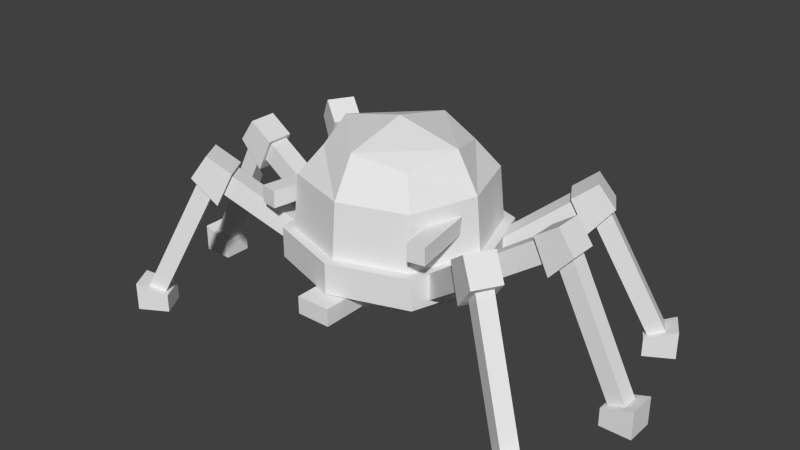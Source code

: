 # Source: astaroth.blend  (saved by Blender 2.75.0; exported with 4.5.12 LTS)
import bpy
from mathutils import Matrix  # noqa: F401  (used for matrix-valued properties, if any)

bpy.ops.wm.read_factory_settings(use_empty=True)
scene = bpy.context.scene
scene.name = 'Scene'

# ---- collections
col_collection_1 = bpy.data.collections.new('Collection 1'); scene.collection.children.link(col_collection_1)

# ---- materials (node trees are filled in below, after node groups)
mat_skin = bpy.data.materials.new('Skin')
mat_skin.alpha_threshold = 0.0
mat_skin.use_transparent_shadow = False
mat_skin.roughness = 0.5
mat_skin.line_color = (0.0, 0.0, 0.0, 1.0)

# ---- material node trees

# ---- world
world_world = bpy.data.worlds.new('World'); scene.world = world_world
world_world.color = (0.05088, 0.05088, 0.05088)
world_world.use_sun_shadow = False
world_world.sun_shadow_jitter_overblur = 0.0
world_world.cycles.sampling_method = 'MANUAL'
world_world.cycles.sample_map_resolution = 256

# ---- meshes
me_rightarm = bpy.data.meshes.new('RightArm')
me_rightarm.from_pydata([(-0.7753, -1.008, -1.0), (2.655, 0.8715, -1.0), (0.7753, 1.008, -1.0), (-2.655, -0.8715, -1.0), (-0.7753, -1.008, 1.0), (2.655, 0.8715, 1.0), (0.7753, 1.008, 1.0), (-2.655, -0.8715, 1.0)], [], [(4, 1, 5), (5, 2, 6), (6, 3, 7), (7, 0, 4), (0, 2, 1), (7, 5, 6), (0, 1, 4), (1, 2, 5), (2, 3, 6), (3, 0, 7), (3, 2, 0), (4, 5, 7)])
_uv = me_rightarm.uv_layers.new(name='UVMap')
_uv.uv.foreach_set('vector', [0.002789, 0.4131, 0.3915, 0.4963, 0.3915, 0.4131, 0.4029, 0.4109, 0.4965, 0.4985, 0.4965, 0.4109, 0.3915, 0.4131, 0.002789, 0.4963, 0.002789, 0.4131, 0.4995, 0.4974, 0.4014, 0.409, 0.4014, 0.4974, 0.392, 0.4977, 0.002345, 0.4117, 0.002344, 0.4977, 0.002789, 0.4131, 0.3915, 0.4963, 0.3915, 0.4131, 0.002789, 0.4963, 0.3915, 0.4963, 0.002789, 0.4131, 0.4029, 0.4985, 0.4965, 0.4985, 0.4029, 0.4109, 0.3915, 0.4963, 0.002789, 0.4963, 0.3915, 0.4131, 0.4995, 0.409, 0.4014, 0.409, 0.4995, 0.4974, 0.392, 0.4117, 0.002345, 0.4117, 0.392, 0.4977, 0.002789, 0.4963, 0.3915, 0.4963, 0.002789, 0.4131])
me_rightarm.materials.append(mat_skin)
me_rightarm.use_remesh_preserve_volume = False
me_rightarm.use_remesh_preserve_attributes = False
me_rightarm.use_mirror_vertex_groups = False
me_rightarm.update()
me_middlerightleg = bpy.data.meshes.new('MiddleRightLeg')
me_middlerightleg.from_pydata([(0.05065, -1.0, -0.6933), (0.05065, 1.0, -0.6933), (0.8698, 1.0, 4.769), (0.8698, -1.0, 4.769), (-0.0698, -1.0, 0.945), (-0.0698, 1.0, 0.945), (0.7494, 1.0, 6.408), (0.7494, -1.0, 6.408), (0.7752, -1.4, 2.794), (0.7752, 1.4, 2.794), (1.005, 1.4, 5.276), (1.005, -1.4, 5.276), (0.6146, -1.4, 5.931), (0.6146, 1.4, 5.931), (0.844, 1.4, 7.46), (0.8439, -1.4, 7.46), (1.63, -0.8, -7.698), (1.63, 0.8, -7.698), (0.9226, 0.8, 5.517), (0.9226, -0.8, 5.517), (1.477, -0.8, -8.374), (1.477, 0.8, -8.374), (0.7703, 0.8, 4.841), (0.7703, -0.8, 4.841), (1.356, -1.4, -8.587), (1.356, 1.4, -8.587), (1.664, 1.4, -8.587), (1.664, -1.4, -8.587), (1.356, -1.4, -6.873), (1.356, 1.4, -6.873), (1.664, 1.4, -5.92), (1.664, -1.4, -5.92), (0.05065, 1.0, -0.6933), (0.8698, 1.0, 4.769), (-0.0698, 1.0, 0.945), (0.7494, 1.0, 6.408), (0.8698, -1.0, 4.769), (0.8698, 1.0, 4.769), (0.05065, 1.0, -0.6933), (0.05065, -1.0, -0.6933)], [], [(4, 5, 1), (32, 34, 33), (6, 7, 3), (7, 4, 3), (39, 38, 37), (7, 6, 5), (12, 13, 9), (9, 13, 10), (14, 15, 11), (15, 12, 11), (8, 9, 10), (15, 14, 12), (20, 21, 17), (21, 22, 17), (22, 23, 19), (23, 20, 16), (16, 17, 18), (23, 22, 21), (28, 29, 25), (29, 30, 26), (30, 31, 27), (31, 28, 27), (24, 25, 26), (31, 30, 28), (0, 4, 1), (34, 35, 33), (2, 6, 3), (4, 0, 3), (36, 39, 37), (4, 7, 5), (8, 12, 9), (22, 18, 17), (10, 14, 11), (13, 14, 10), (11, 8, 10), (30, 29, 28), (16, 20, 17), (14, 13, 12), (18, 22, 19), (19, 23, 16), (19, 16, 18), (20, 23, 21), (24, 28, 25), (25, 29, 26), (26, 30, 27), (28, 24, 27), (27, 24, 26), (12, 8, 11)])
_uv = me_middlerightleg.uv_layers.new(name='UVMap')
_uv.uv.foreach_set('vector', [0.5151, 0.1296, 0.6385, 0.1296, 0.6385, 0.231, 0.5553, 0.3591, 0.667, 0.3586, 0.5553, 0.9976, 0.6472, 0.236, 0.5115, 0.236, 0.5115, 0.1246, 0.8683, 0.9897, 0.8683, 0.362, 0.9889, 0.9892, 0.508, 0.3634, 0.5956, 0.3634, 0.5956, 0.993, 0.8649, 0.9965, 0.6851, 0.9965, 0.6851, 0.3619, 0.6229, 0.2375, 0.5082, 0.2375, 0.5082, 0.006805, 0.5086, 0.00378, 0.5086, 0.2386, 0.6779, 0.004451, 0.7916, 0.2404, 0.6766, 0.2395, 0.6768, 0.006662, 0.6852, 0.2418, 0.5049, 0.2462, 0.6857, 0.009049, 0.8054, 0.005844, 0.9947, 0.006663, 0.9942, 0.2435, 0.993, 0.2388, 0.8054, 0.2401, 0.9927, 0.01094, 0.0, 0.0, 1.0, 0.0, 1.0, 1.0, 0.6635, 0.3641, 0.6635, 0.9982, 0.5523, 0.3643, 0.0, 0.0, 1.0, 0.0, 1.0, 1.0, 0.8802, 0.996, 0.8802, 0.3572, 0.9911, 0.3569, 0.6837, 0.3602, 0.8504, 0.3602, 0.8504, 0.9962, 0.5996, 0.9932, 0.5085, 0.9932, 0.5085, 0.3632, 0.3192, 0.4009, 0.004736, 0.4009, 0.004736, 0.002709, 0.3233, 0.3987, 0.003597, 0.3987, 0.003598, 3.433e-05, 0.323, 0.3992, 0.005251, 0.3992, 0.005251, 0.002641, 0.3212, 0.3982, 0.004133, 0.3981, 0.3211, 0.003737, 0.8083, 0.01407, 0.9863, 0.01407, 0.9863, 0.2312, 0.505, 0.1301, 0.6359, 0.1301, 0.505, 0.2405, 0.5151, 0.231, 0.5151, 0.1296, 0.6385, 0.231, 0.667, 0.3586, 0.667, 0.9971, 0.5553, 0.9976, 0.6472, 0.1246, 0.6472, 0.236, 0.5115, 0.1246, 0.8683, 0.362, 0.9889, 0.3616, 0.9889, 0.9892, 0.508, 0.993, 0.508, 0.3634, 0.5956, 0.993, 0.8649, 0.3619, 0.8649, 0.9965, 0.6851, 0.3619, 0.6229, 0.006805, 0.6229, 0.2375, 0.5082, 0.006805, 0.6635, 0.9982, 0.5523, 0.9984, 0.5523, 0.3643, 0.7919, 0.007578, 0.7916, 0.2404, 0.6768, 0.006662, 0.5086, 0.2386, 0.6775, 0.2385, 0.6779, 0.004451, 0.8049, 0.2427, 0.8054, 0.005844, 0.9942, 0.2435, 0.6359, 0.1301, 0.6359, 0.2405, 0.505, 0.2405, 0.0, 0.0, 1.0, 0.0, 1.0, 1.0, 0.8054, 0.2401, 0.8051, 0.01221, 0.9927, 0.01094, 0.0, 0.0, 1.0, 0.0, 1.0, 1.0, 0.9911, 0.9957, 0.8802, 0.996, 0.9911, 0.3569, 0.6837, 0.9962, 0.6837, 0.3602, 0.8504, 0.9962, 0.5996, 0.3632, 0.5996, 0.9932, 0.5085, 0.3632, 0.3192, 0.002709, 0.3192, 0.4009, 0.004736, 0.002709, 0.3233, 3.397e-05, 0.3233, 0.3987, 0.003598, 3.433e-05, 0.323, 0.002641, 0.323, 0.3992, 0.005251, 0.002641, 0.004133, 0.3981, 0.004127, 0.003737, 0.3211, 0.003737, 0.8083, 0.2312, 0.8083, 0.01407, 0.9863, 0.2312, 0.5049, 0.2462, 0.5044, 0.009049, 0.6857, 0.009049])
me_middlerightleg.materials.append(mat_skin)
me_middlerightleg.use_remesh_preserve_volume = False
me_middlerightleg.use_remesh_preserve_attributes = False
me_middlerightleg.use_mirror_vertex_groups = False
me_middlerightleg.update()
me_backrightleg = bpy.data.meshes.new('BackRightLeg')
me_backrightleg.from_pydata([(0.05065, -1.0, -0.6933), (0.05065, 1.0, -0.6933), (0.8698, 1.0, 4.769), (0.8698, -1.0, 4.769), (-0.0698, -1.0, 0.945), (-0.0698, 1.0, 0.945), (0.7494, 1.0, 6.408), (0.7494, -1.0, 6.408), (0.7752, -1.4, 2.794), (0.7752, 1.4, 2.794), (1.005, 1.4, 5.276), (1.005, -1.4, 5.276), (0.6146, -1.4, 5.931), (0.6146, 1.4, 5.931), (0.844, 1.4, 7.46), (0.8439, -1.4, 7.46), (1.63, -0.8, -7.698), (1.63, 0.8, -7.698), (0.9226, 0.8, 5.517), (0.9226, -0.8, 5.517), (1.477, -0.8, -8.374), (1.477, 0.8, -8.374), (0.7703, 0.8, 4.841), (0.7703, -0.8, 4.841), (1.356, -1.4, -8.587), (1.356, 1.4, -8.587), (1.664, 1.4, -8.587), (1.664, -1.4, -8.587), (1.356, -1.4, -6.873), (1.356, 1.4, -6.873), (1.664, 1.4, -5.92), (1.664, -1.4, -5.92), (0.05065, 1.0, -0.6933), (0.8698, 1.0, 4.769), (-0.0698, 1.0, 0.945), (0.7494, 1.0, 6.408), (0.8698, -1.0, 4.769), (0.8698, 1.0, 4.769), (0.05065, 1.0, -0.6933), (0.05065, -1.0, -0.6933)], [], [(4, 5, 1), (32, 34, 33), (6, 7, 3), (7, 4, 3), (39, 38, 37), (7, 6, 5), (12, 13, 9), (9, 13, 10), (14, 15, 11), (15, 12, 11), (8, 9, 10), (15, 14, 12), (20, 21, 17), (21, 22, 17), (22, 23, 19), (23, 20, 16), (16, 17, 18), (23, 22, 21), (28, 29, 25), (29, 30, 26), (30, 31, 27), (31, 28, 27), (24, 25, 26), (31, 30, 28), (0, 4, 1), (34, 35, 33), (2, 6, 3), (4, 0, 3), (36, 39, 37), (4, 7, 5), (8, 12, 9), (22, 18, 17), (10, 14, 11), (13, 14, 10), (11, 8, 10), (30, 29, 28), (16, 20, 17), (14, 13, 12), (18, 22, 19), (19, 23, 16), (19, 16, 18), (20, 23, 21), (24, 28, 25), (25, 29, 26), (26, 30, 27), (28, 24, 27), (27, 24, 26), (12, 8, 11)])
_uv = me_backrightleg.uv_layers.new(name='UVMap')
_uv.uv.foreach_set('vector', [0.5151, 0.1296, 0.6385, 0.1296, 0.6385, 0.231, 0.5553, 0.3591, 0.667, 0.3586, 0.5553, 0.9976, 0.6472, 0.236, 0.5115, 0.236, 0.5115, 0.1246, 0.8683, 0.9897, 0.8683, 0.362, 0.9889, 0.9892, 0.508, 0.3634, 0.5956, 0.3634, 0.5956, 0.993, 0.8649, 0.9965, 0.6851, 0.9965, 0.6851, 0.3619, 0.6229, 0.2375, 0.5082, 0.2375, 0.5082, 0.006805, 0.5086, 0.00378, 0.5086, 0.2386, 0.6779, 0.004451, 0.7916, 0.2404, 0.6766, 0.2395, 0.6768, 0.006662, 0.6852, 0.2418, 0.5049, 0.2462, 0.6857, 0.009049, 0.8054, 0.005844, 0.9947, 0.006663, 0.9942, 0.2435, 0.993, 0.2388, 0.8054, 0.2401, 0.9927, 0.01094, 0.0, 0.0, 1.0, 0.0, 1.0, 1.0, 0.6635, 0.3641, 0.6635, 0.9982, 0.5523, 0.3643, 0.0, 0.0, 1.0, 0.0, 1.0, 1.0, 0.8802, 0.996, 0.8802, 0.3572, 0.9911, 0.3569, 0.6837, 0.3602, 0.8504, 0.3602, 0.8504, 0.9962, 0.5996, 0.9932, 0.5085, 0.9932, 0.5085, 0.3632, 0.3192, 0.4009, 0.004736, 0.4009, 0.004736, 0.002709, 0.3233, 0.3987, 0.003597, 0.3987, 0.003598, 3.433e-05, 0.323, 0.3992, 0.005251, 0.3992, 0.005251, 0.002641, 0.3212, 0.3982, 0.004133, 0.3981, 0.3211, 0.003737, 0.8083, 0.01407, 0.9863, 0.01407, 0.9863, 0.2312, 0.505, 0.1301, 0.6359, 0.1301, 0.505, 0.2405, 0.5151, 0.231, 0.5151, 0.1296, 0.6385, 0.231, 0.667, 0.3586, 0.667, 0.9971, 0.5553, 0.9976, 0.6472, 0.1246, 0.6472, 0.236, 0.5115, 0.1246, 0.8683, 0.362, 0.9889, 0.3616, 0.9889, 0.9892, 0.508, 0.993, 0.508, 0.3634, 0.5956, 0.993, 0.8649, 0.3619, 0.8649, 0.9965, 0.6851, 0.3619, 0.6229, 0.006805, 0.6229, 0.2375, 0.5082, 0.006805, 0.6635, 0.9982, 0.5523, 0.9984, 0.5523, 0.3643, 0.7919, 0.007578, 0.7916, 0.2404, 0.6768, 0.006662, 0.5086, 0.2386, 0.6775, 0.2385, 0.6779, 0.004451, 0.8049, 0.2427, 0.8054, 0.005844, 0.9942, 0.2435, 0.6359, 0.1301, 0.6359, 0.2405, 0.505, 0.2405, 0.0, 0.0, 1.0, 0.0, 1.0, 1.0, 0.8054, 0.2401, 0.8051, 0.01221, 0.9927, 0.01094, 0.0, 0.0, 1.0, 0.0, 1.0, 1.0, 0.9911, 0.9957, 0.8802, 0.996, 0.9911, 0.3569, 0.6837, 0.9962, 0.6837, 0.3602, 0.8504, 0.9962, 0.5996, 0.3632, 0.5996, 0.9932, 0.5085, 0.3632, 0.3192, 0.002709, 0.3192, 0.4009, 0.004736, 0.002709, 0.3233, 3.397e-05, 0.3233, 0.3987, 0.003598, 3.433e-05, 0.323, 0.002641, 0.323, 0.3992, 0.005251, 0.002641, 0.004133, 0.3981, 0.004127, 0.003737, 0.3211, 0.003737, 0.8083, 0.2312, 0.8083, 0.01407, 0.9863, 0.2312, 0.5049, 0.2462, 0.5044, 0.009049, 0.6857, 0.009049])
me_backrightleg.materials.append(mat_skin)
me_backrightleg.use_remesh_preserve_volume = False
me_backrightleg.use_remesh_preserve_attributes = False
me_backrightleg.use_mirror_vertex_groups = False
me_backrightleg.update()
me_frontrightleg = bpy.data.meshes.new('FrontRightLeg')
me_frontrightleg.from_pydata([(0.05065, -1.0, -0.6933), (0.05065, 1.0, -0.6933), (0.8698, 1.0, 4.769), (0.8698, -1.0, 4.769), (-0.0698, -1.0, 0.945), (-0.0698, 1.0, 0.945), (0.7494, 1.0, 6.408), (0.7494, -1.0, 6.408), (0.7752, -1.4, 2.794), (0.7752, 1.4, 2.794), (1.005, 1.4, 5.276), (1.005, -1.4, 5.276), (0.6146, -1.4, 5.931), (0.6146, 1.4, 5.931), (0.844, 1.4, 7.46), (0.8439, -1.4, 7.46), (1.63, -0.8, -7.698), (1.63, 0.8, -7.698), (0.9226, 0.8, 5.517), (0.9226, -0.8, 5.517), (1.477, -0.8, -8.374), (1.477, 0.8, -8.374), (0.7703, 0.8, 4.841), (0.7703, -0.8, 4.841), (1.356, -1.4, -8.587), (1.356, 1.4, -8.587), (1.664, 1.4, -8.587), (1.664, -1.4, -8.587), (1.356, -1.4, -6.873), (1.356, 1.4, -6.873), (1.664, 1.4, -5.92), (1.664, -1.4, -5.92), (0.05065, 1.0, -0.6933), (0.8698, 1.0, 4.769), (-0.0698, 1.0, 0.945), (0.7494, 1.0, 6.408), (0.8698, -1.0, 4.769), (0.8698, 1.0, 4.769), (0.05065, 1.0, -0.6933), (0.05065, -1.0, -0.6933)], [], [(4, 5, 1), (32, 34, 33), (6, 7, 3), (7, 4, 3), (39, 38, 37), (7, 6, 5), (12, 13, 9), (9, 13, 10), (14, 15, 11), (15, 12, 11), (8, 9, 10), (15, 14, 12), (20, 21, 17), (21, 22, 17), (22, 23, 19), (23, 20, 16), (16, 17, 18), (23, 22, 21), (28, 29, 25), (29, 30, 26), (30, 31, 27), (31, 28, 27), (24, 25, 26), (31, 30, 28), (0, 4, 1), (34, 35, 33), (2, 6, 3), (4, 0, 3), (36, 39, 37), (4, 7, 5), (8, 12, 9), (22, 18, 17), (10, 14, 11), (13, 14, 10), (11, 8, 10), (30, 29, 28), (16, 20, 17), (14, 13, 12), (18, 22, 19), (19, 23, 16), (19, 16, 18), (20, 23, 21), (24, 28, 25), (25, 29, 26), (26, 30, 27), (28, 24, 27), (27, 24, 26), (12, 8, 11)])
_uv = me_frontrightleg.uv_layers.new(name='UVMap')
_uv.uv.foreach_set('vector', [0.5151, 0.1296, 0.6385, 0.1296, 0.6385, 0.231, 0.5553, 0.3591, 0.667, 0.3586, 0.5553, 0.9976, 0.6472, 0.236, 0.5115, 0.236, 0.5115, 0.1246, 0.8683, 0.9897, 0.8683, 0.362, 0.9889, 0.9892, 0.508, 0.3634, 0.5956, 0.3634, 0.5956, 0.993, 0.8649, 0.9965, 0.6851, 0.9965, 0.6851, 0.3619, 0.6229, 0.2375, 0.5082, 0.2375, 0.5082, 0.006805, 0.5086, 0.00378, 0.5086, 0.2386, 0.6779, 0.004451, 0.7916, 0.2404, 0.6766, 0.2395, 0.6768, 0.006662, 0.6852, 0.2418, 0.5049, 0.2462, 0.6857, 0.009049, 0.8054, 0.005844, 0.9947, 0.006663, 0.9942, 0.2435, 0.993, 0.2388, 0.8054, 0.2401, 0.9927, 0.01094, 0.0, 0.0, 1.0, 0.0, 1.0, 1.0, 0.6635, 0.3641, 0.6635, 0.9982, 0.5523, 0.3643, 0.0, 0.0, 1.0, 0.0, 1.0, 1.0, 0.8802, 0.996, 0.8802, 0.3572, 0.9911, 0.3569, 0.6837, 0.3602, 0.8504, 0.3602, 0.8504, 0.9962, 0.5996, 0.9932, 0.5085, 0.9932, 0.5085, 0.3632, 0.3192, 0.4009, 0.004736, 0.4009, 0.004736, 0.002709, 0.3233, 0.3987, 0.003597, 0.3987, 0.003598, 3.433e-05, 0.323, 0.3992, 0.005251, 0.3992, 0.005251, 0.002641, 0.3212, 0.3982, 0.004133, 0.3981, 0.3211, 0.003737, 0.8083, 0.01407, 0.9863, 0.01407, 0.9863, 0.2312, 0.505, 0.1301, 0.6359, 0.1301, 0.505, 0.2405, 0.5151, 0.231, 0.5151, 0.1296, 0.6385, 0.231, 0.667, 0.3586, 0.667, 0.9971, 0.5553, 0.9976, 0.6472, 0.1246, 0.6472, 0.236, 0.5115, 0.1246, 0.8683, 0.362, 0.9889, 0.3616, 0.9889, 0.9892, 0.508, 0.993, 0.508, 0.3634, 0.5956, 0.993, 0.8649, 0.3619, 0.8649, 0.9965, 0.6851, 0.3619, 0.6229, 0.006805, 0.6229, 0.2375, 0.5082, 0.006805, 0.6635, 0.9982, 0.5523, 0.9984, 0.5523, 0.3643, 0.7919, 0.007578, 0.7916, 0.2404, 0.6768, 0.006662, 0.5086, 0.2386, 0.6775, 0.2385, 0.6779, 0.004451, 0.8049, 0.2427, 0.8054, 0.005844, 0.9942, 0.2435, 0.6359, 0.1301, 0.6359, 0.2405, 0.505, 0.2405, 0.0, 0.0, 1.0, 0.0, 1.0, 1.0, 0.8054, 0.2401, 0.8051, 0.01221, 0.9927, 0.01094, 0.0, 0.0, 1.0, 0.0, 1.0, 1.0, 0.9911, 0.9957, 0.8802, 0.996, 0.9911, 0.3569, 0.6837, 0.9962, 0.6837, 0.3602, 0.8504, 0.9962, 0.5996, 0.3632, 0.5996, 0.9932, 0.5085, 0.3632, 0.3192, 0.002709, 0.3192, 0.4009, 0.004736, 0.002709, 0.3233, 3.397e-05, 0.3233, 0.3987, 0.003598, 3.433e-05, 0.323, 0.002641, 0.323, 0.3992, 0.005251, 0.002641, 0.004133, 0.3981, 0.004127, 0.003737, 0.3211, 0.003737, 0.8083, 0.2312, 0.8083, 0.01407, 0.9863, 0.2312, 0.5049, 0.2462, 0.5044, 0.009049, 0.6857, 0.009049])
me_frontrightleg.materials.append(mat_skin)
me_frontrightleg.use_remesh_preserve_volume = False
me_frontrightleg.use_remesh_preserve_attributes = False
me_frontrightleg.use_mirror_vertex_groups = False
me_frontrightleg.update()
me_backleftleg = bpy.data.meshes.new('BackLeftLeg')
me_backleftleg.from_pydata([(0.05065, -1.0, -0.6933), (0.05065, 1.0, -0.6933), (0.8698, 1.0, 4.769), (0.8698, -1.0, 4.769), (-0.0698, -1.0, 0.945), (-0.0698, 1.0, 0.945), (0.7494, 1.0, 6.408), (0.7494, -1.0, 6.408), (0.7752, -1.4, 2.794), (0.7752, 1.4, 2.794), (1.005, 1.4, 5.276), (1.005, -1.4, 5.276), (0.6146, -1.4, 5.931), (0.6146, 1.4, 5.931), (0.844, 1.4, 7.46), (0.8439, -1.4, 7.46), (1.63, -0.8, -7.698), (1.63, 0.8, -7.698), (0.9226, 0.8, 5.517), (0.9226, -0.8, 5.517), (1.477, -0.8, -8.374), (1.477, 0.8, -8.374), (0.7703, 0.8, 4.841), (0.7703, -0.8, 4.841), (1.356, -1.4, -8.587), (1.356, 1.4, -8.587), (1.664, 1.4, -8.587), (1.664, -1.4, -8.587), (1.356, -1.4, -6.873), (1.356, 1.4, -6.873), (1.664, 1.4, -5.92), (1.664, -1.4, -5.92), (0.05065, 1.0, -0.6933), (0.8698, 1.0, 4.769), (-0.0698, 1.0, 0.945), (0.7494, 1.0, 6.408), (0.8698, -1.0, 4.769), (0.8698, 1.0, 4.769), (0.05065, 1.0, -0.6933), (0.05065, -1.0, -0.6933)], [], [(4, 5, 1), (32, 34, 33), (6, 7, 3), (7, 4, 3), (39, 38, 37), (7, 6, 5), (12, 13, 9), (9, 13, 10), (14, 15, 11), (15, 12, 11), (8, 9, 10), (15, 14, 12), (20, 21, 17), (21, 22, 17), (22, 23, 19), (23, 20, 16), (16, 17, 18), (23, 22, 21), (28, 29, 25), (29, 30, 26), (30, 31, 27), (31, 28, 27), (24, 25, 26), (31, 30, 28), (0, 4, 1), (34, 35, 33), (2, 6, 3), (4, 0, 3), (36, 39, 37), (4, 7, 5), (8, 12, 9), (22, 18, 17), (10, 14, 11), (13, 14, 10), (11, 8, 10), (30, 29, 28), (16, 20, 17), (14, 13, 12), (18, 22, 19), (19, 23, 16), (19, 16, 18), (20, 23, 21), (24, 28, 25), (25, 29, 26), (26, 30, 27), (28, 24, 27), (27, 24, 26), (12, 8, 11)])
_uv = me_backleftleg.uv_layers.new(name='UVMap')
_uv.uv.foreach_set('vector', [0.5151, 0.1296, 0.6385, 0.1296, 0.6385, 0.231, 0.5553, 0.3591, 0.667, 0.3586, 0.5553, 0.9976, 0.6472, 0.236, 0.5115, 0.236, 0.5115, 0.1246, 0.8683, 0.9897, 0.8683, 0.362, 0.9889, 0.9892, 0.508, 0.3634, 0.5956, 0.3634, 0.5956, 0.993, 0.8649, 0.9965, 0.6851, 0.9965, 0.6851, 0.3619, 0.6229, 0.2375, 0.5082, 0.2375, 0.5082, 0.006805, 0.5086, 0.00378, 0.5086, 0.2386, 0.6779, 0.004451, 0.7916, 0.2404, 0.6766, 0.2395, 0.6768, 0.006662, 0.6852, 0.2418, 0.5049, 0.2462, 0.6857, 0.009049, 0.8054, 0.005844, 0.9947, 0.006663, 0.9942, 0.2435, 0.993, 0.2388, 0.8054, 0.2401, 0.9927, 0.01094, 0.0, 0.0, 1.0, 0.0, 1.0, 1.0, 0.6635, 0.3641, 0.6635, 0.9982, 0.5523, 0.3643, 0.0, 0.0, 1.0, 0.0, 1.0, 1.0, 0.8802, 0.996, 0.8802, 0.3572, 0.9911, 0.3569, 0.6837, 0.3602, 0.8504, 0.3602, 0.8504, 0.9962, 0.5996, 0.9932, 0.5085, 0.9932, 0.5085, 0.3632, 0.3192, 0.4009, 0.004736, 0.4009, 0.004736, 0.002709, 0.3233, 0.3987, 0.003597, 0.3987, 0.003598, 3.433e-05, 0.323, 0.3992, 0.005251, 0.3992, 0.005251, 0.002641, 0.3212, 0.3982, 0.004133, 0.3981, 0.3211, 0.003737, 0.8083, 0.01407, 0.9863, 0.01407, 0.9863, 0.2312, 0.505, 0.1301, 0.6359, 0.1301, 0.505, 0.2405, 0.5151, 0.231, 0.5151, 0.1296, 0.6385, 0.231, 0.667, 0.3586, 0.667, 0.9971, 0.5553, 0.9976, 0.6472, 0.1246, 0.6472, 0.236, 0.5115, 0.1246, 0.8683, 0.362, 0.9889, 0.3616, 0.9889, 0.9892, 0.508, 0.993, 0.508, 0.3634, 0.5956, 0.993, 0.8649, 0.3619, 0.8649, 0.9965, 0.6851, 0.3619, 0.6229, 0.006805, 0.6229, 0.2375, 0.5082, 0.006805, 0.6635, 0.9982, 0.5523, 0.9984, 0.5523, 0.3643, 0.7919, 0.007578, 0.7916, 0.2404, 0.6768, 0.006662, 0.5086, 0.2386, 0.6775, 0.2385, 0.6779, 0.004451, 0.8049, 0.2427, 0.8054, 0.005844, 0.9942, 0.2435, 0.6359, 0.1301, 0.6359, 0.2405, 0.505, 0.2405, 0.0, 0.0, 1.0, 0.0, 1.0, 1.0, 0.8054, 0.2401, 0.8051, 0.01221, 0.9927, 0.01094, 0.0, 0.0, 1.0, 0.0, 1.0, 1.0, 0.9911, 0.9957, 0.8802, 0.996, 0.9911, 0.3569, 0.6837, 0.9962, 0.6837, 0.3602, 0.8504, 0.9962, 0.5996, 0.3632, 0.5996, 0.9932, 0.5085, 0.3632, 0.3192, 0.002709, 0.3192, 0.4009, 0.004736, 0.002709, 0.3233, 3.397e-05, 0.3233, 0.3987, 0.003598, 3.433e-05, 0.323, 0.002641, 0.323, 0.3992, 0.005251, 0.002641, 0.004133, 0.3981, 0.004127, 0.003737, 0.3211, 0.003737, 0.8083, 0.2312, 0.8083, 0.01407, 0.9863, 0.2312, 0.5049, 0.2462, 0.5044, 0.009049, 0.6857, 0.009049])
me_backleftleg.materials.append(mat_skin)
me_backleftleg.use_remesh_preserve_volume = False
me_backleftleg.use_remesh_preserve_attributes = False
me_backleftleg.use_mirror_vertex_groups = False
me_backleftleg.update()
me_frontleftleg = bpy.data.meshes.new('FrontLeftLeg')
me_frontleftleg.from_pydata([(0.05065, -1.0, -0.6933), (0.05065, 1.0, -0.6933), (0.8698, 1.0, 4.769), (0.8698, -1.0, 4.769), (-0.0698, -1.0, 0.945), (-0.0698, 1.0, 0.945), (0.7494, 1.0, 6.408), (0.7494, -1.0, 6.408), (0.7752, -1.4, 2.794), (0.7752, 1.4, 2.794), (1.005, 1.4, 5.276), (1.005, -1.4, 5.276), (0.6146, -1.4, 5.931), (0.6146, 1.4, 5.931), (0.844, 1.4, 7.46), (0.8439, -1.4, 7.46), (1.63, -0.8, -7.698), (1.63, 0.8, -7.698), (0.9226, 0.8, 5.517), (0.9226, -0.8, 5.517), (1.477, -0.8, -8.374), (1.477, 0.8, -8.374), (0.7703, 0.8, 4.841), (0.7703, -0.8, 4.841), (1.356, -1.4, -8.587), (1.356, 1.4, -8.587), (1.664, 1.4, -8.587), (1.664, -1.4, -8.587), (1.356, -1.4, -6.873), (1.356, 1.4, -6.873), (1.664, 1.4, -5.92), (1.664, -1.4, -5.92), (0.05065, 1.0, -0.6933), (0.8698, 1.0, 4.769), (-0.0698, 1.0, 0.945), (0.7494, 1.0, 6.408), (0.8698, -1.0, 4.769), (0.8698, 1.0, 4.769), (0.05065, 1.0, -0.6933), (0.05065, -1.0, -0.6933)], [], [(4, 5, 1), (32, 34, 33), (6, 7, 3), (7, 4, 3), (39, 38, 37), (7, 6, 5), (12, 13, 9), (9, 13, 10), (14, 15, 11), (15, 12, 11), (8, 9, 10), (15, 14, 12), (20, 21, 17), (21, 22, 17), (22, 23, 19), (23, 20, 16), (16, 17, 18), (23, 22, 21), (28, 29, 25), (29, 30, 26), (30, 31, 27), (31, 28, 27), (24, 25, 26), (31, 30, 28), (0, 4, 1), (34, 35, 33), (2, 6, 3), (4, 0, 3), (36, 39, 37), (4, 7, 5), (8, 12, 9), (22, 18, 17), (10, 14, 11), (13, 14, 10), (11, 8, 10), (30, 29, 28), (16, 20, 17), (14, 13, 12), (18, 22, 19), (19, 23, 16), (19, 16, 18), (20, 23, 21), (24, 28, 25), (25, 29, 26), (26, 30, 27), (28, 24, 27), (27, 24, 26), (12, 8, 11)])
_uv = me_frontleftleg.uv_layers.new(name='UVMap')
_uv.uv.foreach_set('vector', [0.5151, 0.1296, 0.6385, 0.1296, 0.6385, 0.231, 0.5553, 0.3591, 0.667, 0.3586, 0.5553, 0.9976, 0.6472, 0.236, 0.5115, 0.236, 0.5115, 0.1246, 0.8683, 0.9897, 0.8683, 0.362, 0.9889, 0.9892, 0.508, 0.3634, 0.5956, 0.3634, 0.5956, 0.993, 0.8649, 0.9965, 0.6851, 0.9965, 0.6851, 0.3619, 0.6229, 0.2375, 0.5082, 0.2375, 0.5082, 0.006805, 0.5086, 0.00378, 0.5086, 0.2386, 0.6779, 0.004451, 0.7916, 0.2404, 0.6766, 0.2395, 0.6768, 0.006662, 0.6852, 0.2418, 0.5049, 0.2462, 0.6857, 0.009049, 0.8054, 0.005844, 0.9947, 0.006663, 0.9942, 0.2435, 0.993, 0.2388, 0.8054, 0.2401, 0.9927, 0.01094, 0.0, 0.0, 1.0, 0.0, 1.0, 1.0, 0.6635, 0.3641, 0.6635, 0.9982, 0.5523, 0.3643, 0.0, 0.0, 1.0, 0.0, 1.0, 1.0, 0.8802, 0.996, 0.8802, 0.3572, 0.9911, 0.3569, 0.6837, 0.3602, 0.8504, 0.3602, 0.8504, 0.9962, 0.5996, 0.9932, 0.5085, 0.9932, 0.5085, 0.3632, 0.3192, 0.4009, 0.004736, 0.4009, 0.004736, 0.002709, 0.3233, 0.3987, 0.003597, 0.3987, 0.003598, 3.433e-05, 0.323, 0.3992, 0.005251, 0.3992, 0.005251, 0.002641, 0.3212, 0.3982, 0.004133, 0.3981, 0.3211, 0.003737, 0.8083, 0.01407, 0.9863, 0.01407, 0.9863, 0.2312, 0.505, 0.1301, 0.6359, 0.1301, 0.505, 0.2405, 0.5151, 0.231, 0.5151, 0.1296, 0.6385, 0.231, 0.667, 0.3586, 0.667, 0.9971, 0.5553, 0.9976, 0.6472, 0.1246, 0.6472, 0.236, 0.5115, 0.1246, 0.8683, 0.362, 0.9889, 0.3616, 0.9889, 0.9892, 0.508, 0.993, 0.508, 0.3634, 0.5956, 0.993, 0.8649, 0.3619, 0.8649, 0.9965, 0.6851, 0.3619, 0.6229, 0.006805, 0.6229, 0.2375, 0.5082, 0.006805, 0.6635, 0.9982, 0.5523, 0.9984, 0.5523, 0.3643, 0.7919, 0.007578, 0.7916, 0.2404, 0.6768, 0.006662, 0.5086, 0.2386, 0.6775, 0.2385, 0.6779, 0.004451, 0.8049, 0.2427, 0.8054, 0.005844, 0.9942, 0.2435, 0.6359, 0.1301, 0.6359, 0.2405, 0.505, 0.2405, 0.0, 0.0, 1.0, 0.0, 1.0, 1.0, 0.8054, 0.2401, 0.8051, 0.01221, 0.9927, 0.01094, 0.0, 0.0, 1.0, 0.0, 1.0, 1.0, 0.9911, 0.9957, 0.8802, 0.996, 0.9911, 0.3569, 0.6837, 0.9962, 0.6837, 0.3602, 0.8504, 0.9962, 0.5996, 0.3632, 0.5996, 0.9932, 0.5085, 0.3632, 0.3192, 0.002709, 0.3192, 0.4009, 0.004736, 0.002709, 0.3233, 3.397e-05, 0.3233, 0.3987, 0.003598, 3.433e-05, 0.323, 0.002641, 0.323, 0.3992, 0.005251, 0.002641, 0.004133, 0.3981, 0.004127, 0.003737, 0.3211, 0.003737, 0.8083, 0.2312, 0.8083, 0.01407, 0.9863, 0.2312, 0.5049, 0.2462, 0.5044, 0.009049, 0.6857, 0.009049])
me_frontleftleg.materials.append(mat_skin)
me_frontleftleg.use_remesh_preserve_volume = False
me_frontleftleg.use_remesh_preserve_attributes = False
me_frontleftleg.use_mirror_vertex_groups = False
me_frontleftleg.update()
me_leftarm = bpy.data.meshes.new('LeftArm')
me_leftarm.from_pydata([(-1.0, -1.0, -1.0), (-1.0, 1.0, -1.0), (1.0, 1.0, -1.0), (1.0, -1.0, -1.0), (-1.0, -1.0, 1.0), (-1.0, 1.0, 1.0), (1.0, 1.0, 1.0), (1.0, -1.0, 1.0)], [], [(4, 5, 1), (5, 6, 2), (6, 7, 3), (7, 4, 0), (0, 1, 2), (7, 6, 5), (0, 4, 1), (1, 5, 2), (2, 6, 3), (3, 7, 0), (3, 0, 2), (4, 7, 5)])
_uv = me_leftarm.uv_layers.new(name='UVMap')
_uv.uv.foreach_set('vector', [0.002789, 0.4131, 0.3915, 0.4131, 0.3915, 0.4963, 0.4029, 0.4109, 0.4965, 0.4109, 0.4965, 0.4985, 0.3915, 0.4131, 0.002789, 0.4131, 0.002789, 0.4963, 0.4995, 0.4974, 0.4014, 0.4974, 0.4014, 0.409, 0.392, 0.4977, 0.002344, 0.4977, 0.002345, 0.4117, 0.002789, 0.4131, 0.3915, 0.4131, 0.3915, 0.4963, 0.002789, 0.4963, 0.002789, 0.4131, 0.3915, 0.4963, 0.4029, 0.4985, 0.4029, 0.4109, 0.4965, 0.4985, 0.3915, 0.4963, 0.3915, 0.4131, 0.002789, 0.4963, 0.4995, 0.409, 0.4995, 0.4974, 0.4014, 0.409, 0.392, 0.4117, 0.392, 0.4977, 0.002345, 0.4117, 0.002789, 0.4963, 0.002789, 0.4131, 0.3915, 0.4963])
me_leftarm.materials.append(mat_skin)
me_leftarm.use_remesh_preserve_volume = False
me_leftarm.use_remesh_preserve_attributes = False
me_leftarm.use_mirror_vertex_groups = False
me_leftarm.update()
me_middleleftleg = bpy.data.meshes.new('MiddleLeftLeg')
me_middleleftleg.from_pydata([(0.05065, -1.0, -0.6933), (0.05065, 1.0, -0.6933), (0.8698, 1.0, 4.769), (0.8698, -1.0, 4.769), (-0.0698, -1.0, 0.945), (-0.0698, 1.0, 0.945), (0.7494, 1.0, 6.408), (0.7494, -1.0, 6.408), (0.7752, -1.4, 2.794), (0.7752, 1.4, 2.794), (1.005, 1.4, 5.276), (1.005, -1.4, 5.276), (0.6146, -1.4, 5.931), (0.6146, 1.4, 5.931), (0.844, 1.4, 7.46), (0.8439, -1.4, 7.46), (1.63, -0.8, -7.698), (1.63, 0.8, -7.698), (0.9226, 0.8, 5.517), (0.9226, -0.8, 5.517), (1.477, -0.8, -8.374), (1.477, 0.8, -8.374), (0.7703, 0.8, 4.841), (0.7703, -0.8, 4.841), (1.356, -1.4, -8.587), (1.356, 1.4, -8.587), (1.664, 1.4, -8.587), (1.664, -1.4, -8.587), (1.356, -1.4, -6.873), (1.356, 1.4, -6.873), (1.664, 1.4, -5.92), (1.664, -1.4, -5.92), (0.05065, 1.0, -0.6933), (0.8698, 1.0, 4.769), (-0.0698, 1.0, 0.945), (0.7494, 1.0, 6.408), (0.8698, -1.0, 4.769), (0.8698, 1.0, 4.769), (0.05065, 1.0, -0.6933), (0.05065, -1.0, -0.6933)], [], [(4, 5, 1), (32, 34, 33), (6, 7, 3), (7, 4, 3), (39, 38, 37), (7, 6, 5), (12, 13, 9), (9, 13, 10), (14, 15, 11), (15, 12, 11), (8, 9, 10), (15, 14, 12), (20, 21, 17), (21, 22, 17), (22, 23, 19), (23, 20, 16), (16, 17, 18), (23, 22, 21), (28, 29, 25), (29, 30, 26), (30, 31, 27), (31, 28, 27), (24, 25, 26), (31, 30, 28), (0, 4, 1), (34, 35, 33), (2, 6, 3), (4, 0, 3), (36, 39, 37), (4, 7, 5), (8, 12, 9), (22, 18, 17), (10, 14, 11), (13, 14, 10), (11, 8, 10), (30, 29, 28), (16, 20, 17), (14, 13, 12), (18, 22, 19), (19, 23, 16), (19, 16, 18), (20, 23, 21), (24, 28, 25), (25, 29, 26), (26, 30, 27), (28, 24, 27), (27, 24, 26), (12, 8, 11)])
_uv = me_middleleftleg.uv_layers.new(name='UVMap')
_uv.uv.foreach_set('vector', [0.5151, 0.1296, 0.6385, 0.1296, 0.6385, 0.231, 0.5553, 0.3591, 0.667, 0.3586, 0.5553, 0.9976, 0.6472, 0.236, 0.5115, 0.236, 0.5115, 0.1246, 0.8683, 0.9897, 0.8683, 0.362, 0.9889, 0.9892, 0.508, 0.3634, 0.5956, 0.3634, 0.5956, 0.993, 0.8649, 0.9965, 0.6851, 0.9965, 0.6851, 0.3619, 0.6229, 0.2375, 0.5082, 0.2375, 0.5082, 0.006805, 0.5086, 0.00378, 0.5086, 0.2386, 0.6779, 0.004451, 0.7916, 0.2404, 0.6766, 0.2395, 0.6768, 0.006662, 0.6852, 0.2418, 0.5049, 0.2462, 0.6857, 0.009049, 0.8054, 0.005844, 0.9947, 0.006663, 0.9942, 0.2435, 0.993, 0.2388, 0.8054, 0.2401, 0.9927, 0.01094, 0.0, 0.0, 1.0, 0.0, 1.0, 1.0, 0.6635, 0.3641, 0.6635, 0.9982, 0.5523, 0.3643, 0.0, 0.0, 1.0, 0.0, 1.0, 1.0, 0.8802, 0.996, 0.8802, 0.3572, 0.9911, 0.3569, 0.6837, 0.3602, 0.8504, 0.3602, 0.8504, 0.9962, 0.5996, 0.9932, 0.5085, 0.9932, 0.5085, 0.3632, 0.3192, 0.4009, 0.004736, 0.4009, 0.004736, 0.002709, 0.3233, 0.3987, 0.003597, 0.3987, 0.003598, 3.433e-05, 0.323, 0.3992, 0.005251, 0.3992, 0.005251, 0.002641, 0.3212, 0.3982, 0.004133, 0.3981, 0.3211, 0.003737, 0.8083, 0.01407, 0.9863, 0.01407, 0.9863, 0.2312, 0.505, 0.1301, 0.6359, 0.1301, 0.505, 0.2405, 0.5151, 0.231, 0.5151, 0.1296, 0.6385, 0.231, 0.667, 0.3586, 0.667, 0.9971, 0.5553, 0.9976, 0.6472, 0.1246, 0.6472, 0.236, 0.5115, 0.1246, 0.8683, 0.362, 0.9889, 0.3616, 0.9889, 0.9892, 0.508, 0.993, 0.508, 0.3634, 0.5956, 0.993, 0.8649, 0.3619, 0.8649, 0.9965, 0.6851, 0.3619, 0.6229, 0.006805, 0.6229, 0.2375, 0.5082, 0.006805, 0.6635, 0.9982, 0.5523, 0.9984, 0.5523, 0.3643, 0.7919, 0.007578, 0.7916, 0.2404, 0.6768, 0.006662, 0.5086, 0.2386, 0.6775, 0.2385, 0.6779, 0.004451, 0.8049, 0.2427, 0.8054, 0.005844, 0.9942, 0.2435, 0.6359, 0.1301, 0.6359, 0.2405, 0.505, 0.2405, 0.0, 0.0, 1.0, 0.0, 1.0, 1.0, 0.8054, 0.2401, 0.8051, 0.01221, 0.9927, 0.01094, 0.0, 0.0, 1.0, 0.0, 1.0, 1.0, 0.9911, 0.9957, 0.8802, 0.996, 0.9911, 0.3569, 0.6837, 0.9962, 0.6837, 0.3602, 0.8504, 0.9962, 0.5996, 0.3632, 0.5996, 0.9932, 0.5085, 0.3632, 0.3192, 0.002709, 0.3192, 0.4009, 0.004736, 0.002709, 0.3233, 3.397e-05, 0.3233, 0.3987, 0.003598, 3.433e-05, 0.323, 0.002641, 0.323, 0.3992, 0.005251, 0.002641, 0.004133, 0.3981, 0.004127, 0.003737, 0.3211, 0.003737, 0.8083, 0.2312, 0.8083, 0.01407, 0.9863, 0.2312, 0.5049, 0.2462, 0.5044, 0.009049, 0.6857, 0.009049])
me_middleleftleg.materials.append(mat_skin)
me_middleleftleg.use_remesh_preserve_volume = False
me_middleleftleg.use_remesh_preserve_attributes = False
me_middleleftleg.use_mirror_vertex_groups = False
me_middleleftleg.update()
me_head = bpy.data.meshes.new('Head')
me_head.from_pydata([(-1.147, -3.347e-10, -4.551), (-5.572e-08, 1.147, -4.551), (1.147, -3.347e-10, -4.551), (-5.572e-08, -1.147, -4.551), (-8.905e-08, -3.555e-10, -10.17), (-1.21, -3.635e-10, 1.144), (-0.8603, 0.8603, -4.551), (-0.8584, -3.415e-10, -8.564), (-0.8603, -0.8603, -4.551), (-7.296e-09, 1.21, 1.144), (0.8603, 0.8603, -4.551), (-8.63e-08, 0.8584, -8.564), (1.21, -3.635e-10, 1.144), (0.8603, -0.8603, -4.551), (0.8584, -3.415e-10, -8.564), (-7.296e-09, -1.21, 1.144), (-8.63e-08, -0.8584, -8.564), (-0.6344, -0.6344, -7.475), (-0.6344, 0.6344, -7.475), (0.6344, 0.6344, -7.475), (0.6344, -0.6344, -7.475), (-0.9078, -0.9078, 1.144), (-0.9078, 0.9078, 1.144), (0.9078, 0.9078, 1.144), (0.9078, -0.9078, 1.144), (-0.5568, -1.672e-10, 5.441), (-1.109e-07, 0.5568, 5.441), (0.5568, -1.672e-10, 5.441), (-1.109e-07, -0.5568, 5.441), (-0.7516, -0.7516, 3.293), (-0.7516, 0.7516, 3.293), (0.7516, 0.7516, 3.293), (0.7516, -0.7516, 3.293)], [], [(0, 8, 21), (0, 5, 22), (0, 6, 18), (0, 7, 17), (1, 6, 9), (1, 9, 23), (1, 10, 19), (1, 11, 18), (2, 10, 23), (2, 12, 24), (2, 13, 20), (2, 14, 19), (3, 13, 24), (3, 15, 21), (3, 8, 17), (3, 16, 20), (4, 16, 7), (4, 7, 11), (4, 11, 14), (4, 14, 16), (5, 0, 21), (6, 0, 22), (7, 0, 18), (8, 0, 17), (10, 1, 23), (11, 1, 19), (6, 1, 18), (12, 2, 23), (13, 2, 24), (14, 2, 20), (10, 2, 19), (15, 3, 24), (8, 3, 21), (16, 3, 17), (13, 3, 20), (16, 17, 7), (7, 18, 11), (11, 19, 14), (14, 20, 16), (6, 22, 9), (22, 30, 26), (23, 9, 26), (23, 31, 27), (24, 12, 27), (26, 30, 25), (24, 32, 28), (21, 15, 28), (25, 29, 28), (28, 32, 27), (27, 31, 26), (25, 28, 27), (27, 26, 25), (22, 5, 25), (21, 29, 25), (9, 22, 26), (31, 23, 26), (12, 23, 27), (32, 24, 27), (15, 24, 28), (29, 21, 28), (30, 22, 25), (5, 21, 25)])
_uv = me_head.uv_layers.new(name='UVMap')
_uv.uv.foreach_set('vector', [0.3918, 0.777, 0.3882, 0.639, 0.4949, 0.5062, 0.3918, 0.777, 0.4959, 0.7508, 0.4949, 0.9955, 0.3918, 0.777, 0.3882, 0.915, 0.3434, 0.8701, 0.3918, 0.777, 0.3472, 0.777, 0.3434, 0.6839, 0.2502, 0.9185, 0.3882, 0.915, 0.2502, 0.9965, 0.2502, 0.9185, 0.2502, 0.9965, 0.005595, 0.9955, 0.2502, 0.9185, 0.1123, 0.915, 0.1571, 0.8701, 0.2502, 0.9185, 0.2502, 0.874, 0.3434, 0.8701, 0.1087, 0.777, 0.1123, 0.915, 0.005595, 0.9955, 0.1087, 0.777, 0.00458, 0.7508, 0.005595, 0.5062, 0.1087, 0.777, 0.1123, 0.639, 0.1571, 0.6839, 0.1087, 0.777, 0.1533, 0.777, 0.1571, 0.8701, 0.2502, 0.6355, 0.1123, 0.639, 0.005595, 0.5062, 0.2502, 0.6355, 0.2502, 0.5051, 0.4949, 0.5062, 0.2502, 0.6355, 0.3882, 0.639, 0.3434, 0.6839, 0.2502, 0.6355, 0.2502, 0.6801, 0.1571, 0.6839, 0.2502, 0.777, 0.2502, 0.6801, 0.3472, 0.777, 0.2502, 0.777, 0.3472, 0.777, 0.2502, 0.874, 0.2502, 0.777, 0.2502, 0.874, 0.1533, 0.777, 0.2502, 0.777, 0.1533, 0.777, 0.2502, 0.6801, 0.4959, 0.7508, 0.3918, 0.777, 0.4949, 0.5062, 0.3882, 0.915, 0.3918, 0.777, 0.4949, 0.9955, 0.3472, 0.777, 0.3918, 0.777, 0.3434, 0.8701, 0.3882, 0.639, 0.3918, 0.777, 0.3434, 0.6839, 0.1123, 0.915, 0.2502, 0.9185, 0.005595, 0.9955, 0.2502, 0.874, 0.2502, 0.9185, 0.1571, 0.8701, 0.3882, 0.915, 0.2502, 0.9185, 0.3434, 0.8701, 0.00458, 0.7508, 0.1087, 0.777, 0.005595, 0.9955, 0.1123, 0.639, 0.1087, 0.777, 0.005595, 0.5062, 0.1533, 0.777, 0.1087, 0.777, 0.1571, 0.6839, 0.1123, 0.915, 0.1087, 0.777, 0.1571, 0.8701, 0.2502, 0.5051, 0.2502, 0.6355, 0.005595, 0.5062, 0.3882, 0.639, 0.2502, 0.6355, 0.4949, 0.5062, 0.2502, 0.6801, 0.2502, 0.6355, 0.3434, 0.6839, 0.1123, 0.639, 0.2502, 0.6355, 0.1571, 0.6839, 0.2502, 0.6801, 0.3434, 0.6839, 0.3472, 0.777, 0.3472, 0.777, 0.3434, 0.8701, 0.2502, 0.874, 0.2502, 0.874, 0.1571, 0.8701, 0.1533, 0.777, 0.1533, 0.777, 0.1571, 0.6839, 0.2502, 0.6801, 0.3882, 0.915, 0.4949, 0.9955, 0.2502, 0.9965, 0.376, 0.917, 0.3543, 0.8953, 0.25, 0.8682, 0.124, 0.917, 0.25, 0.959, 0.25, 0.8682, 0.124, 0.917, 0.1457, 0.8953, 0.1727, 0.791, 0.124, 0.665, 0.082, 0.791, 0.1727, 0.791, 0.25, 0.8682, 0.3543, 0.8953, 0.3273, 0.791, 0.124, 0.665, 0.1457, 0.6866, 0.25, 0.7137, 0.376, 0.665, 0.25, 0.623, 0.25, 0.7137, 0.3273, 0.791, 0.3543, 0.6866, 0.25, 0.7137, 0.25, 0.7137, 0.1457, 0.6866, 0.1727, 0.791, 0.1727, 0.791, 0.1457, 0.8953, 0.25, 0.8682, 0.3273, 0.791, 0.25, 0.7137, 0.1727, 0.791, 0.1727, 0.791, 0.25, 0.8682, 0.3273, 0.791, 0.376, 0.917, 0.418, 0.791, 0.3273, 0.791, 0.376, 0.665, 0.3543, 0.6866, 0.3273, 0.791, 0.25, 0.959, 0.376, 0.917, 0.25, 0.8682, 0.1457, 0.8953, 0.124, 0.917, 0.25, 0.8682, 0.082, 0.791, 0.124, 0.917, 0.1727, 0.791, 0.1457, 0.6866, 0.124, 0.665, 0.1727, 0.791, 0.25, 0.623, 0.124, 0.665, 0.25, 0.7137, 0.3543, 0.6866, 0.376, 0.665, 0.25, 0.7137, 0.3543, 0.8953, 0.376, 0.917, 0.3273, 0.791, 0.418, 0.791, 0.376, 0.665, 0.3273, 0.791])
me_head.materials.append(mat_skin)
me_head.use_remesh_preserve_volume = False
me_head.use_remesh_preserve_attributes = False
me_head.use_mirror_vertex_groups = False
me_head.update()
me_base = bpy.data.meshes.new('Base')
me_base.from_pydata([(-0.17, -1.161, -3.861), (-0.17, -0.7005, -3.861), (0.17, -0.7005, -3.861), (0.17, -1.161, -3.861), (-0.17, -1.161, -2.139), (-0.17, -0.7005, -2.139), (0.17, -0.7005, -2.139), (0.17, -1.161, -2.139), (-1.0, 0.0, -2.0), (0.0, 1.0, -2.0), (1.0, 0.0, -2.0), (0.0, -1.0, -2.0), (0.0, 0.0, -5.0), (0.0, 0.0, 1.0), (-1.0, 0.0, 1.0), (-0.75, 0.75, -2.0), (-0.75, 0.0, -4.25), (-0.75, -0.75, -2.0), (0.0, 1.0, 1.0), (0.75, 0.75, -2.0), (0.0, 0.75, -4.25), (1.0, 0.0, 1.0), (0.75, -0.75, -2.0), (0.75, 0.0, -4.25), (0.0, -1.0, 1.0), (0.0, -0.75, -4.25), (-0.5556, -0.5556, -3.667), (-0.5556, 0.5556, -3.667), (0.5556, 0.5556, -3.667), (0.5556, -0.5556, -3.667), (-0.75, -0.75, 1.0), (-0.75, 0.75, 1.0), (0.75, 0.75, 1.0), (0.75, -0.75, 1.0)], [], [(4, 5, 1), (5, 6, 2), (6, 7, 3), (7, 4, 0), (0, 1, 2), (7, 6, 5), (8, 17, 14), (8, 14, 31), (8, 15, 27), (8, 16, 26), (9, 15, 18), (9, 18, 32), (9, 19, 28), (9, 20, 27), (10, 19, 21), (10, 21, 33), (10, 22, 29), (10, 23, 28), (11, 22, 24), (11, 24, 30), (11, 17, 26), (11, 25, 29), (12, 25, 16), (12, 16, 20), (12, 20, 23), (12, 23, 25), (13, 24, 33), (13, 21, 32), (13, 18, 31), (13, 14, 30), (0, 4, 1), (1, 5, 2), (2, 6, 3), (3, 7, 0), (3, 0, 2), (4, 7, 5), (15, 31, 18), (15, 8, 31), (16, 8, 27), (17, 8, 26), (19, 32, 21), (19, 9, 32), (20, 9, 28), (15, 9, 27), (22, 10, 33), (23, 10, 29), (19, 10, 28), (17, 30, 14), (17, 11, 30), (25, 11, 26), (22, 11, 29), (25, 26, 16), (16, 27, 20), (20, 28, 23), (23, 29, 25), (21, 13, 33), (18, 13, 32), (14, 13, 31), (24, 13, 30), (22, 33, 24)])
_uv = me_base.uv_layers.new(name='UVMap')
_uv.uv.foreach_set('vector', [0.2977, 0.003167, 0.6652, 0.003167, 0.6652, 0.1124, 0.5176, 0.1305, 0.6176, 0.1305, 0.6176, 0.2305, 0.6651, 0.1131, 0.2966, 0.1131, 0.2966, 0.001683, 0.4953, 0.4021, 0.3302, 0.4021, 0.3302, 0.258, 0.2956, 0.1159, 0.6665, 0.1159, 0.6665, 0.2468, 0.296, 0.1148, 0.6652, 0.1148, 0.6652, 0.2458, 0.6277, 0.2526, 0.6888, 0.2526, 0.6277, 0.3452, 0.6277, 0.2526, 0.6277, 0.3452, 0.5666, 0.3452, 0.0549, 0.2625, 0.01729, 0.1515, 0.149, 0.1518, 0.0549, 0.2625, 0.1548, 0.1631, 0.1661, 0.169, 0.5055, 0.2526, 0.5666, 0.2526, 0.5055, 0.3452, 0.9942, 0.2526, 0.9942, 0.3452, 0.9331, 0.3452, 0.05548, 0.04056, 0.1666, 0.002957, 0.1662, 0.1347, 0.05548, 0.04056, 0.1549, 0.1405, 0.149, 0.1518, 0.872, 0.2526, 0.9331, 0.2526, 0.872, 0.3452, 0.872, 0.2526, 0.872, 0.3452, 0.8109, 0.3452, 0.2775, 0.04114, 0.3151, 0.1522, 0.1833, 0.1519, 0.2775, 0.04114, 0.1775, 0.1406, 0.1662, 0.1347, 0.7499, 0.2526, 0.8109, 0.2526, 0.7499, 0.3452, 0.7499, 0.2526, 0.7499, 0.3452, 0.6888, 0.3452, 0.2769, 0.2631, 0.1658, 0.3007, 0.1661, 0.169, 0.2769, 0.2631, 0.1774, 0.1632, 0.1833, 0.1519, 0.1662, 0.1518, 0.1774, 0.1632, 0.1548, 0.1631, 0.1662, 0.1518, 0.1548, 0.1631, 0.1549, 0.1405, 0.1662, 0.1518, 0.1549, 0.1405, 0.1775, 0.1406, 0.1662, 0.1518, 0.1775, 0.1406, 0.1774, 0.1632, 0.1635, 0.1557, 0.1632, 0.005945, 0.2719, 0.04316, 0.1635, 0.1557, 0.3083, 0.1554, 0.2723, 0.2678, 0.1635, 0.1557, 0.1638, 0.3054, 0.05508, 0.2682, 0.1635, 0.1557, 0.01865, 0.156, 0.05465, 0.0436, 0.2977, 0.1124, 0.2977, 0.003167, 0.6652, 0.1124, 0.5176, 0.2305, 0.5176, 0.1305, 0.6176, 0.2305, 0.6651, 0.001683, 0.6651, 0.1131, 0.2966, 0.001683, 0.4953, 0.258, 0.4953, 0.4021, 0.3302, 0.258, 0.2956, 0.2468, 0.2956, 0.1159, 0.6665, 0.2468, 0.296, 0.2458, 0.296, 0.1148, 0.6652, 0.2458, 0.5666, 0.2526, 0.5666, 0.3452, 0.5055, 0.3452, 0.5666, 0.2526, 0.6277, 0.2526, 0.5666, 0.3452, 0.1548, 0.1631, 0.0549, 0.2625, 0.149, 0.1518, 0.1658, 0.3007, 0.0549, 0.2625, 0.1661, 0.169, 0.9331, 0.2526, 0.9331, 0.3452, 0.872, 0.3452, 0.9331, 0.2526, 0.9942, 0.2526, 0.9331, 0.3452, 0.1549, 0.1405, 0.05548, 0.04056, 0.1662, 0.1347, 0.01729, 0.1515, 0.05548, 0.04056, 0.149, 0.1518, 0.8109, 0.2526, 0.872, 0.2526, 0.8109, 0.3452, 0.1775, 0.1406, 0.2775, 0.04114, 0.1833, 0.1519, 0.1666, 0.002957, 0.2775, 0.04114, 0.1662, 0.1347, 0.6888, 0.2526, 0.6888, 0.3452, 0.6277, 0.3452, 0.6888, 0.2526, 0.7499, 0.2526, 0.6888, 0.3452, 0.1774, 0.1632, 0.2769, 0.2631, 0.1661, 0.169, 0.3151, 0.1522, 0.2769, 0.2631, 0.1833, 0.1519, 0.1774, 0.1632, 0.1661, 0.169, 0.1548, 0.1631, 0.1548, 0.1631, 0.149, 0.1518, 0.1549, 0.1405, 0.1549, 0.1405, 0.1662, 0.1347, 0.1775, 0.1406, 0.1775, 0.1406, 0.1833, 0.1519, 0.1774, 0.1632, 0.3083, 0.1554, 0.1635, 0.1557, 0.2719, 0.04316, 0.1638, 0.3054, 0.1635, 0.1557, 0.2723, 0.2678, 0.01865, 0.156, 0.1635, 0.1557, 0.05508, 0.2682, 0.1632, 0.005945, 0.1635, 0.1557, 0.05465, 0.0436, 0.8109, 0.2526, 0.8109, 0.3452, 0.7499, 0.3452])
me_base.materials.append(mat_skin)
me_base.use_remesh_preserve_volume = False
me_base.use_remesh_preserve_attributes = False
me_base.use_mirror_vertex_groups = False
me_base.update()

# ---- objects
ob_rightarm = bpy.data.objects.new('RightArm', me_rightarm)
ob_middlerightleg = bpy.data.objects.new('MiddleRightLeg', me_middlerightleg)
ob_backrightleg = bpy.data.objects.new('BackRightLeg', me_backrightleg)
ob_frontrightleg = bpy.data.objects.new('FrontRightLeg', me_frontrightleg)
ob_backleftleg = bpy.data.objects.new('BackLeftLeg', me_backleftleg)
ob_frontleftleg = bpy.data.objects.new('FrontLeftLeg', me_frontleftleg)
ob_leftarm = bpy.data.objects.new('LeftArm', me_leftarm)
ob_middleleftleg = bpy.data.objects.new('MiddleLeftLeg', me_middleleftleg)
ob_head = bpy.data.objects.new('Head', me_head)
ob_base = bpy.data.objects.new('Base', me_base)

# ---- transforms, parenting, visibility, modifiers, constraints
ob_rightarm.location = (-0.77, -0.4, 1.4)
ob_rightarm.rotation_euler = (6.469e-10, -5.66e-11, 0.1745)
ob_rightarm.scale = (-0.084, -0.4212, 0.084)
ob_rightarm.lineart.crease_threshold = 0.0
ob_middlerightleg.location = (-0.9, -7.7e-08, 0.9)
ob_middlerightleg.rotation_euler = (1.863e-09, -2.98e-08, -3.142)
ob_middlerightleg.scale = (1.0, 0.1, 0.105)
ob_middlerightleg.lineart.crease_threshold = 0.0
ob_backrightleg.location = (-0.7794, 0.45, 0.9)
ob_backrightleg.rotation_euler = (9.188e-09, -2.734e-08, -3.665)
ob_backrightleg.scale = (1.0, 0.1, 0.105)
ob_backrightleg.lineart.crease_threshold = 0.0
ob_frontrightleg.location = (-0.7794, -0.45, 0.9)
ob_frontrightleg.rotation_euler = (-5.713e-09, -2.827e-08, -2.618)
ob_frontrightleg.scale = (1.0, 0.1, 0.105)
ob_frontrightleg.lineart.crease_threshold = 0.0
ob_backleftleg.location = (0.7794, 0.45, 0.9)
ob_backleftleg.rotation_euler = (7.575e-09, -1.531e-09, 0.5236)
ob_backleftleg.scale = (1.0, 0.1, 0.105)
ob_backleftleg.lineart.crease_threshold = 0.0
ob_frontleftleg.location = (0.7794, -0.45, 0.9)
ob_frontleftleg.rotation_euler = (-7.326e-09, -2.462e-09, -0.5236)
ob_frontleftleg.scale = (1.0, 0.1, 0.105)
ob_frontleftleg.lineart.crease_threshold = 0.0
ob_leftarm.location = (0.77, -0.4, 1.4)
ob_leftarm.rotation_euler = (6.469e-10, -5.66e-11, 0.1745)
ob_leftarm.scale = (0.084, 0.4212, 0.084)
ob_leftarm.lineart.crease_threshold = 0.0
ob_middleleftleg.location = (0.9, 0.0, 0.9)
ob_middleleftleg.scale = (1.0, 0.1, 0.105)
ob_middleleftleg.lineart.crease_threshold = 0.0
ob_head.location = (0.0, 0.0, 1.2)
ob_head.rotation_euler = (0.0, 3.142, 0.0)
ob_head.scale = (0.7448, 0.7448, 0.0931)
ob_head.lineart.crease_threshold = 0.0
ob_base.location = (0.0, 0.0, 1.0)
ob_base.scale = (1.0, 1.0, 0.1)
ob_base.lineart.crease_threshold = 0.0

# ---- collection membership
col_collection_1.objects.link(ob_rightarm)
col_collection_1.objects.link(ob_middlerightleg)
col_collection_1.objects.link(ob_backrightleg)
col_collection_1.objects.link(ob_frontrightleg)
col_collection_1.objects.link(ob_backleftleg)
col_collection_1.objects.link(ob_frontleftleg)
col_collection_1.objects.link(ob_leftarm)
col_collection_1.objects.link(ob_middleleftleg)
col_collection_1.objects.link(ob_head)
col_collection_1.objects.link(ob_base)

# ---- scene / render settings (as saved in the file)
scene.frame_start = 1; scene.frame_end = 250; scene.frame_set(1)
scene.render.engine = 'BLENDER_EEVEE_NEXT'
scene.render.image_settings.color_mode = 'RGB'
scene.render.image_settings.compression = 90
scene.render.resolution_percentage = 50
scene.render.dither_intensity = 0.0
scene.cycles.use_denoising = False
scene.cycles.samples = 10
scene.cycles.sampling_pattern = 'TABULATED_SOBOL'
scene.cycles.light_sampling_threshold = 0.0
scene.cycles.use_adaptive_sampling = False
scene.cycles.use_light_tree = False
scene.cycles.blur_glossy = 0.0
scene.cycles.volume_bounces = 1
scene.cycles.pixel_filter_type = 'GAUSSIAN'
scene.cycles.sample_clamp_indirect = 0.0
scene.view_settings.view_transform = 'Standard'
bpy.context.view_layer.update()

# ---- added for rendering (the .blend has no active camera and no usable light): camera, sun
cam_auto = bpy.data.cameras.new('AutoCamera')
cam_auto.lens = 50.0
cam_auto.sensor_width = 36.0
cam_auto.clip_end = 1000.0
ob_auto_camera = bpy.data.objects.new('AutoCamera', cam_auto)
scene.collection.objects.link(ob_auto_camera)
ob_auto_camera.location = (5.7615, -6.91381, 5.68178)
ob_auto_camera.rotation_euler = (1.09748, -7.21219e-08, 0.694738)
scene.camera = ob_auto_camera
light_auto_sun = bpy.data.lights.new('AutoSun', 'SUN')
light_auto_sun.energy = 3.0
light_auto_sun.angle = 0.0523599
ob_auto_sun = bpy.data.objects.new('AutoSun', light_auto_sun)
scene.collection.objects.link(ob_auto_sun)
ob_auto_sun.rotation_euler = (0.872665, 0.174533, 0.523599)
bpy.context.view_layer.update()

